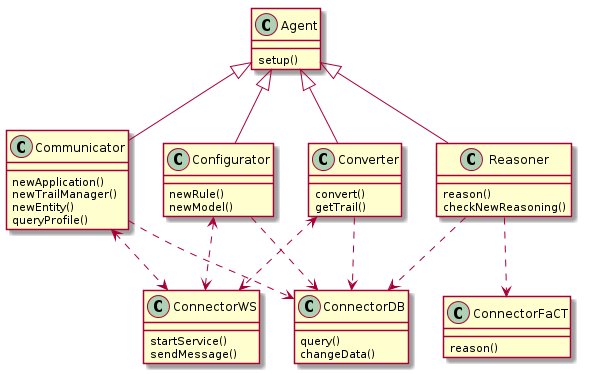

The diagram above was rendered by PlantUML. Its source (embedded in the PNG):
@startuml

Agent <|-- Communicator
Agent <|-- Configurator
Agent <|-- Converter
Agent <|-- Reasoner

Converter ..> ConnectorDB
Configurator ..> ConnectorDB
Reasoner ..> ConnectorDB
Communicator ..> ConnectorDB

Communicator <..> ConnectorWS
Configurator <..> ConnectorWS
Converter <..> ConnectorWS

Reasoner ..> ConnectorFaCT

ConnectorWS : startService()
ConnectorWS : sendMessage()

ConnectorDB : query()
ConnectorDB : changeData()

ConnectorFaCT : reason()

Agent : setup()
Reasoner : reason()
Reasoner : checkNewReasoning()
Converter : convert()
Converter : getTrail()
Configurator : newRule()
Configurator : newModel()
Communicator : newApplication()
Communicator : newTrailManager()
Communicator : newEntity()
Communicator : queryProfile()

@enduml